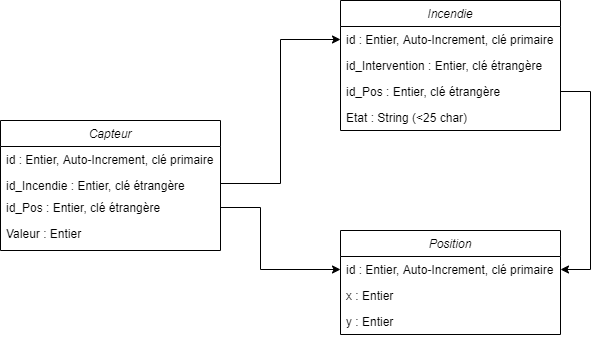

The diagram above was exported from draw.io. Its source (the exported page's mxGraphModel, read from the mxfile embedded in the PNG):
<mxGraphModel dx="2249" dy="723" grid="1" gridSize="10" guides="1" tooltips="1" connect="1" arrows="1" fold="1" page="1" pageScale="1" pageWidth="827" pageHeight="1169" math="0" shadow="0">
  <root>
    <mxCell id="WIyWlLk6GJQsqaUBKTNV-0" />
    <mxCell id="WIyWlLk6GJQsqaUBKTNV-1" parent="WIyWlLk6GJQsqaUBKTNV-0" />
    <mxCell id="zkfFHV4jXpPFQw0GAbJ--0" value="Incendie&#10;" style="swimlane;fontStyle=2;align=center;verticalAlign=top;childLayout=stackLayout;horizontal=1;startSize=26;horizontalStack=0;resizeParent=1;resizeLast=0;collapsible=1;marginBottom=0;rounded=0;shadow=0;strokeWidth=1;" parent="WIyWlLk6GJQsqaUBKTNV-1" vertex="1">
      <mxGeometry x="290" y="30" width="220" height="130" as="geometry">
        <mxRectangle x="230" y="140" width="160" height="26" as="alternateBounds" />
      </mxGeometry>
    </mxCell>
    <mxCell id="zkfFHV4jXpPFQw0GAbJ--1" value="id : Entier, Auto-Increment, clé primaire" style="text;align=left;verticalAlign=top;spacingLeft=4;spacingRight=4;overflow=hidden;rotatable=0;points=[[0,0.5],[1,0.5]];portConstraint=eastwest;" parent="zkfFHV4jXpPFQw0GAbJ--0" vertex="1">
      <mxGeometry y="26" width="220" height="26" as="geometry" />
    </mxCell>
    <mxCell id="zkfFHV4jXpPFQw0GAbJ--3" value="id_Intervention : Entier, clé étrangère" style="text;align=left;verticalAlign=top;spacingLeft=4;spacingRight=4;overflow=hidden;rotatable=0;points=[[0,0.5],[1,0.5]];portConstraint=eastwest;rounded=0;shadow=0;html=0;" parent="zkfFHV4jXpPFQw0GAbJ--0" vertex="1">
      <mxGeometry y="52" width="220" height="26" as="geometry" />
    </mxCell>
    <mxCell id="l-dgdEgJUGUQhCcOQDO2-19" value="id_Pos : Entier, clé étrangère" style="text;align=left;verticalAlign=top;spacingLeft=4;spacingRight=4;overflow=hidden;rotatable=0;points=[[0,0.5],[1,0.5]];portConstraint=eastwest;rounded=0;shadow=0;html=0;" parent="zkfFHV4jXpPFQw0GAbJ--0" vertex="1">
      <mxGeometry y="78" width="220" height="26" as="geometry" />
    </mxCell>
    <mxCell id="zkfFHV4jXpPFQw0GAbJ--5" value="Etat : String (&lt;25 char)" style="text;align=left;verticalAlign=top;spacingLeft=4;spacingRight=4;overflow=hidden;rotatable=0;points=[[0,0.5],[1,0.5]];portConstraint=eastwest;" parent="zkfFHV4jXpPFQw0GAbJ--0" vertex="1">
      <mxGeometry y="104" width="220" height="26" as="geometry" />
    </mxCell>
    <mxCell id="l-dgdEgJUGUQhCcOQDO2-12" value="Capteur" style="swimlane;fontStyle=2;align=center;verticalAlign=top;childLayout=stackLayout;horizontal=1;startSize=26;horizontalStack=0;resizeParent=1;resizeLast=0;collapsible=1;marginBottom=0;rounded=0;shadow=0;strokeWidth=1;" parent="WIyWlLk6GJQsqaUBKTNV-1" vertex="1">
      <mxGeometry x="-50" y="150" width="220" height="130" as="geometry">
        <mxRectangle x="230" y="140" width="160" height="26" as="alternateBounds" />
      </mxGeometry>
    </mxCell>
    <mxCell id="l-dgdEgJUGUQhCcOQDO2-13" value="id : Entier, Auto-Increment, clé primaire" style="text;align=left;verticalAlign=top;spacingLeft=4;spacingRight=4;overflow=hidden;rotatable=0;points=[[0,0.5],[1,0.5]];portConstraint=eastwest;" parent="l-dgdEgJUGUQhCcOQDO2-12" vertex="1">
      <mxGeometry y="26" width="220" height="26" as="geometry" />
    </mxCell>
    <mxCell id="gIKAV2bBjxjKzKR-FKkH-6" value="id_Incendie : Entier, clé étrangère" style="text;align=left;verticalAlign=top;spacingLeft=4;spacingRight=4;overflow=hidden;rotatable=0;points=[[0,0.5],[1,0.5]];portConstraint=eastwest;rounded=0;shadow=0;html=0;" vertex="1" parent="l-dgdEgJUGUQhCcOQDO2-12">
      <mxGeometry y="52" width="220" height="22" as="geometry" />
    </mxCell>
    <mxCell id="l-dgdEgJUGUQhCcOQDO2-14" value="id_Pos : Entier, clé étrangère" style="text;align=left;verticalAlign=top;spacingLeft=4;spacingRight=4;overflow=hidden;rotatable=0;points=[[0,0.5],[1,0.5]];portConstraint=eastwest;" parent="l-dgdEgJUGUQhCcOQDO2-12" vertex="1">
      <mxGeometry y="74" width="220" height="26" as="geometry" />
    </mxCell>
    <mxCell id="l-dgdEgJUGUQhCcOQDO2-16" value="Valeur : Entier" style="text;align=left;verticalAlign=top;spacingLeft=4;spacingRight=4;overflow=hidden;rotatable=0;points=[[0,0.5],[1,0.5]];portConstraint=eastwest;rounded=0;shadow=0;html=0;" parent="l-dgdEgJUGUQhCcOQDO2-12" vertex="1">
      <mxGeometry y="100" width="220" height="22" as="geometry" />
    </mxCell>
    <mxCell id="l-dgdEgJUGUQhCcOQDO2-24" style="edgeStyle=orthogonalEdgeStyle;rounded=0;orthogonalLoop=1;jettySize=auto;html=1;exitX=1;exitY=0.5;exitDx=0;exitDy=0;entryX=0;entryY=0.5;entryDx=0;entryDy=0;" parent="WIyWlLk6GJQsqaUBKTNV-1" source="gIKAV2bBjxjKzKR-FKkH-6" target="zkfFHV4jXpPFQw0GAbJ--1" edge="1">
      <mxGeometry relative="1" as="geometry" />
    </mxCell>
    <mxCell id="gIKAV2bBjxjKzKR-FKkH-0" value="Position" style="swimlane;fontStyle=2;align=center;verticalAlign=top;childLayout=stackLayout;horizontal=1;startSize=26;horizontalStack=0;resizeParent=1;resizeLast=0;collapsible=1;marginBottom=0;rounded=0;shadow=0;strokeWidth=1;" vertex="1" parent="WIyWlLk6GJQsqaUBKTNV-1">
      <mxGeometry x="290" y="260" width="220" height="104" as="geometry">
        <mxRectangle x="230" y="140" width="160" height="26" as="alternateBounds" />
      </mxGeometry>
    </mxCell>
    <mxCell id="gIKAV2bBjxjKzKR-FKkH-1" value="id : Entier, Auto-Increment, clé primaire" style="text;align=left;verticalAlign=top;spacingLeft=4;spacingRight=4;overflow=hidden;rotatable=0;points=[[0,0.5],[1,0.5]];portConstraint=eastwest;" vertex="1" parent="gIKAV2bBjxjKzKR-FKkH-0">
      <mxGeometry y="26" width="220" height="26" as="geometry" />
    </mxCell>
    <mxCell id="gIKAV2bBjxjKzKR-FKkH-2" value="x : Entier" style="text;align=left;verticalAlign=top;spacingLeft=4;spacingRight=4;overflow=hidden;rotatable=0;points=[[0,0.5],[1,0.5]];portConstraint=eastwest;" vertex="1" parent="gIKAV2bBjxjKzKR-FKkH-0">
      <mxGeometry y="52" width="220" height="26" as="geometry" />
    </mxCell>
    <mxCell id="gIKAV2bBjxjKzKR-FKkH-3" value="y : Entier" style="text;align=left;verticalAlign=top;spacingLeft=4;spacingRight=4;overflow=hidden;rotatable=0;points=[[0,0.5],[1,0.5]];portConstraint=eastwest;rounded=0;shadow=0;html=0;" vertex="1" parent="gIKAV2bBjxjKzKR-FKkH-0">
      <mxGeometry y="78" width="220" height="26" as="geometry" />
    </mxCell>
    <mxCell id="gIKAV2bBjxjKzKR-FKkH-9" style="edgeStyle=orthogonalEdgeStyle;rounded=0;orthogonalLoop=1;jettySize=auto;html=1;exitX=1;exitY=0.5;exitDx=0;exitDy=0;entryX=1;entryY=0.5;entryDx=0;entryDy=0;" edge="1" parent="WIyWlLk6GJQsqaUBKTNV-1" source="l-dgdEgJUGUQhCcOQDO2-19" target="gIKAV2bBjxjKzKR-FKkH-1">
      <mxGeometry relative="1" as="geometry">
        <Array as="points">
          <mxPoint x="540" y="121" />
          <mxPoint x="540" y="299" />
        </Array>
      </mxGeometry>
    </mxCell>
    <mxCell id="gIKAV2bBjxjKzKR-FKkH-10" style="edgeStyle=orthogonalEdgeStyle;rounded=0;orthogonalLoop=1;jettySize=auto;html=1;exitX=1;exitY=0.5;exitDx=0;exitDy=0;entryX=0;entryY=0.5;entryDx=0;entryDy=0;" edge="1" parent="WIyWlLk6GJQsqaUBKTNV-1" source="l-dgdEgJUGUQhCcOQDO2-14" target="gIKAV2bBjxjKzKR-FKkH-1">
      <mxGeometry relative="1" as="geometry">
        <Array as="points">
          <mxPoint x="210" y="237" />
          <mxPoint x="210" y="299" />
        </Array>
      </mxGeometry>
    </mxCell>
  </root>
</mxGraphModel>